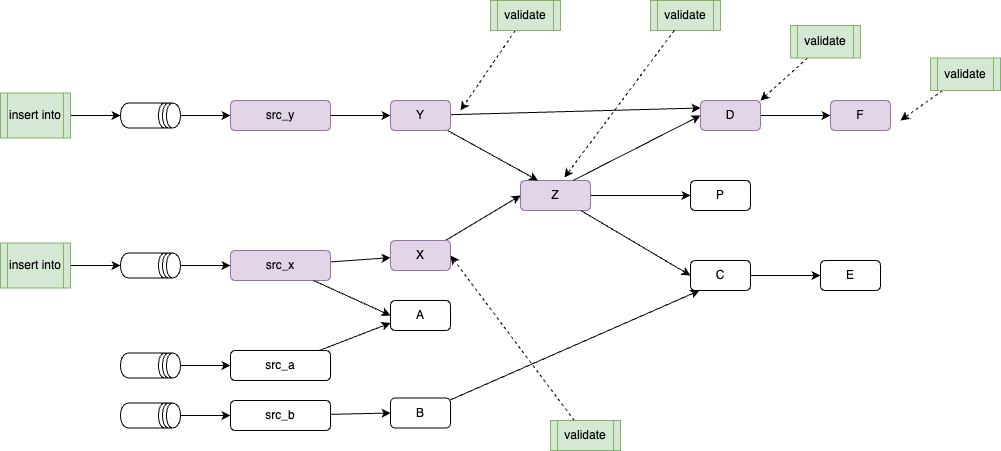

The diagram above was exported from draw.io. Its source (the exported page's mxGraphModel, read from the mxfile embedded in the PNG):
<mxGraphModel dx="1704" dy="534" grid="1" gridSize="10" guides="1" tooltips="1" connect="1" arrows="1" fold="1" page="1" pageScale="1" pageWidth="850" pageHeight="1100" math="0" shadow="0">
  <root>
    <mxCell id="0" />
    <mxCell id="1" parent="0" />
    <mxCell id="18" value="src_a" style="rounded=1;whiteSpace=wrap;html=1;" parent="1" vertex="1">
      <mxGeometry x="-400" y="530" width="100" height="30" as="geometry" />
    </mxCell>
    <mxCell id="59" style="edgeStyle=none;html=1;" parent="1" source="21" target="58" edge="1">
      <mxGeometry relative="1" as="geometry" />
    </mxCell>
    <mxCell id="21" value="src_x" style="rounded=1;whiteSpace=wrap;html=1;fillColor=#e1d5e7;strokeColor=#9673a6;" parent="1" vertex="1">
      <mxGeometry x="-400" y="430" width="100" height="30" as="geometry" />
    </mxCell>
    <mxCell id="23" value="src_y" style="rounded=1;whiteSpace=wrap;html=1;fillColor=#e1d5e7;strokeColor=#9673a6;" parent="1" vertex="1">
      <mxGeometry x="-400" y="280" width="100" height="30" as="geometry" />
    </mxCell>
    <mxCell id="55" style="edgeStyle=none;html=1;" parent="1" source="25" target="54" edge="1">
      <mxGeometry relative="1" as="geometry" />
    </mxCell>
    <mxCell id="25" value="Z" style="rounded=1;whiteSpace=wrap;html=1;fillColor=#e1d5e7;strokeColor=#9673a6;" parent="1" vertex="1">
      <mxGeometry x="-110" y="360" width="70" height="30" as="geometry" />
    </mxCell>
    <mxCell id="26" style="edgeStyle=none;html=1;entryX=0;entryY=0.5;entryDx=0;entryDy=0;exitX=1;exitY=0.5;exitDx=0;exitDy=0;" parent="1" source="50" target="29" edge="1">
      <mxGeometry relative="1" as="geometry">
        <mxPoint x="110" y="432.5" as="sourcePoint" />
      </mxGeometry>
    </mxCell>
    <mxCell id="29" value="E" style="rounded=1;whiteSpace=wrap;html=1;" parent="1" vertex="1">
      <mxGeometry x="190" y="440" width="60" height="30" as="geometry" />
    </mxCell>
    <mxCell id="31" value="F" style="rounded=1;whiteSpace=wrap;html=1;fillColor=#e1d5e7;strokeColor=#9673a6;" parent="1" vertex="1">
      <mxGeometry x="200" y="280" width="60" height="30" as="geometry" />
    </mxCell>
    <mxCell id="33" value="" style="edgeStyle=none;html=1;entryX=0;entryY=0.5;entryDx=0;entryDy=0;" parent="1" source="23" target="48" edge="1">
      <mxGeometry relative="1" as="geometry">
        <mxPoint x="-285" y="357" as="sourcePoint" />
        <mxPoint x="-220" y="290" as="targetPoint" />
      </mxGeometry>
    </mxCell>
    <mxCell id="35" value="" style="edgeStyle=none;html=1;entryX=0;entryY=0.5;entryDx=0;entryDy=0;" parent="1" source="21" target="57" edge="1">
      <mxGeometry relative="1" as="geometry">
        <mxPoint x="-285" y="440" as="sourcePoint" />
        <mxPoint x="-235" y="439.23076923076917" as="targetPoint" />
      </mxGeometry>
    </mxCell>
    <mxCell id="39" value="" style="edgeStyle=none;html=1;entryX=0;entryY=0.75;entryDx=0;entryDy=0;" parent="1" source="18" target="57" edge="1">
      <mxGeometry relative="1" as="geometry">
        <mxPoint x="-285" y="543" as="sourcePoint" />
        <mxPoint x="-235" y="543.0769230769231" as="targetPoint" />
      </mxGeometry>
    </mxCell>
    <mxCell id="41" value="" style="edgeStyle=none;html=1;entryX=0;entryY=0.5;entryDx=0;entryDy=0;" parent="1" source="25" target="50" edge="1">
      <mxGeometry relative="1" as="geometry">
        <mxPoint x="5" y="334" as="sourcePoint" />
        <mxPoint x="59" y="335" as="targetPoint" />
      </mxGeometry>
    </mxCell>
    <mxCell id="45" value="" style="edgeStyle=none;html=1;entryX=0;entryY=0.5;entryDx=0;entryDy=0;exitX=0.75;exitY=0;exitDx=0;exitDy=0;" parent="1" source="25" target="51" edge="1">
      <mxGeometry relative="1" as="geometry">
        <mxPoint x="5" y="445" as="sourcePoint" />
        <mxPoint x="55" y="445" as="targetPoint" />
      </mxGeometry>
    </mxCell>
    <mxCell id="49" style="edgeStyle=none;html=1;entryX=0.25;entryY=0;entryDx=0;entryDy=0;" parent="1" source="48" target="25" edge="1">
      <mxGeometry relative="1" as="geometry" />
    </mxCell>
    <mxCell id="61" style="edgeStyle=none;html=1;entryX=0;entryY=0.25;entryDx=0;entryDy=0;" parent="1" source="48" target="51" edge="1">
      <mxGeometry relative="1" as="geometry">
        <mxPoint x="60" y="270" as="targetPoint" />
      </mxGeometry>
    </mxCell>
    <mxCell id="48" value="Y" style="rounded=1;whiteSpace=wrap;html=1;fillColor=#e1d5e7;strokeColor=#9673a6;" parent="1" vertex="1">
      <mxGeometry x="-240" y="280" width="60" height="30" as="geometry" />
    </mxCell>
    <mxCell id="50" value="C" style="rounded=1;whiteSpace=wrap;html=1;" parent="1" vertex="1">
      <mxGeometry x="60" y="440" width="60" height="30" as="geometry" />
    </mxCell>
    <mxCell id="53" style="edgeStyle=none;html=1;exitX=1;exitY=0.5;exitDx=0;exitDy=0;entryX=0;entryY=0.5;entryDx=0;entryDy=0;" parent="1" source="51" target="31" edge="1">
      <mxGeometry relative="1" as="geometry" />
    </mxCell>
    <mxCell id="51" value="D" style="rounded=1;whiteSpace=wrap;html=1;fillColor=#e1d5e7;strokeColor=#9673a6;" parent="1" vertex="1">
      <mxGeometry x="70" y="280" width="60" height="30" as="geometry" />
    </mxCell>
    <mxCell id="54" value="P" style="rounded=1;whiteSpace=wrap;html=1;" parent="1" vertex="1">
      <mxGeometry x="60" y="360" width="60" height="30" as="geometry" />
    </mxCell>
    <mxCell id="57" value="A" style="rounded=1;whiteSpace=wrap;html=1;" parent="1" vertex="1">
      <mxGeometry x="-240" y="480" width="60" height="30" as="geometry" />
    </mxCell>
    <mxCell id="60" style="edgeStyle=none;html=1;entryX=0;entryY=0.5;entryDx=0;entryDy=0;" parent="1" source="58" target="25" edge="1">
      <mxGeometry relative="1" as="geometry" />
    </mxCell>
    <mxCell id="58" value="X" style="rounded=1;whiteSpace=wrap;html=1;fillColor=#e1d5e7;strokeColor=#9673a6;" parent="1" vertex="1">
      <mxGeometry x="-240" y="420" width="60" height="30" as="geometry" />
    </mxCell>
    <mxCell id="67" style="edgeStyle=none;html=1;entryX=0;entryY=0.5;entryDx=0;entryDy=0;" parent="1" source="62" target="23" edge="1">
      <mxGeometry relative="1" as="geometry" />
    </mxCell>
    <mxCell id="62" value="" style="shape=datastore;whiteSpace=wrap;html=1;direction=south;" parent="1" vertex="1">
      <mxGeometry x="-510" y="282.5" width="60" height="25" as="geometry" />
    </mxCell>
    <mxCell id="66" style="edgeStyle=none;html=1;entryX=0;entryY=0.5;entryDx=0;entryDy=0;" parent="1" source="63" target="21" edge="1">
      <mxGeometry relative="1" as="geometry" />
    </mxCell>
    <mxCell id="63" value="" style="shape=datastore;whiteSpace=wrap;html=1;direction=south;" parent="1" vertex="1">
      <mxGeometry x="-510" y="432.5" width="60" height="25" as="geometry" />
    </mxCell>
    <mxCell id="65" style="edgeStyle=none;html=1;entryX=0;entryY=0.5;entryDx=0;entryDy=0;" parent="1" source="64" target="18" edge="1">
      <mxGeometry relative="1" as="geometry" />
    </mxCell>
    <mxCell id="64" value="" style="shape=datastore;whiteSpace=wrap;html=1;direction=south;" parent="1" vertex="1">
      <mxGeometry x="-510" y="532.5" width="60" height="25" as="geometry" />
    </mxCell>
    <mxCell id="68" value="B" style="rounded=1;whiteSpace=wrap;html=1;" parent="1" vertex="1">
      <mxGeometry x="-240" y="577.5" width="60" height="30" as="geometry" />
    </mxCell>
    <mxCell id="69" style="edgeStyle=none;html=1;entryX=0.15;entryY=1;entryDx=0;entryDy=0;entryPerimeter=0;" parent="1" source="68" target="50" edge="1">
      <mxGeometry relative="1" as="geometry" />
    </mxCell>
    <mxCell id="71" style="edgeStyle=none;html=1;entryX=0;entryY=0.5;entryDx=0;entryDy=0;" parent="1" source="70" target="68" edge="1">
      <mxGeometry relative="1" as="geometry" />
    </mxCell>
    <mxCell id="70" value="src_b" style="rounded=1;whiteSpace=wrap;html=1;" parent="1" vertex="1">
      <mxGeometry x="-400" y="580" width="100" height="30" as="geometry" />
    </mxCell>
    <mxCell id="73" style="edgeStyle=none;html=1;" parent="1" source="72" target="70" edge="1">
      <mxGeometry relative="1" as="geometry" />
    </mxCell>
    <mxCell id="72" value="" style="shape=datastore;whiteSpace=wrap;html=1;direction=south;" parent="1" vertex="1">
      <mxGeometry x="-510" y="582.5" width="60" height="25" as="geometry" />
    </mxCell>
    <mxCell id="75" style="edgeStyle=none;html=1;entryX=0.5;entryY=1;entryDx=0;entryDy=0;" edge="1" parent="1" source="74" target="62">
      <mxGeometry relative="1" as="geometry" />
    </mxCell>
    <mxCell id="74" value="insert into" style="shape=process;whiteSpace=wrap;html=1;backgroundOutline=1;fillColor=#d5e8d4;strokeColor=#82b366;" vertex="1" parent="1">
      <mxGeometry x="-630" y="272.5" width="70" height="45" as="geometry" />
    </mxCell>
    <mxCell id="77" style="edgeStyle=none;html=1;entryX=0.5;entryY=1;entryDx=0;entryDy=0;" edge="1" parent="1" source="76" target="63">
      <mxGeometry relative="1" as="geometry" />
    </mxCell>
    <mxCell id="76" value="insert into" style="shape=process;whiteSpace=wrap;html=1;backgroundOutline=1;fillColor=#d5e8d4;strokeColor=#82b366;" vertex="1" parent="1">
      <mxGeometry x="-630" y="422.5" width="70" height="45" as="geometry" />
    </mxCell>
    <mxCell id="81" style="edgeStyle=none;html=1;dashed=1;" edge="1" parent="1" source="78">
      <mxGeometry relative="1" as="geometry">
        <mxPoint x="270" y="300" as="targetPoint" />
      </mxGeometry>
    </mxCell>
    <mxCell id="78" value="validate" style="shape=process;whiteSpace=wrap;html=1;backgroundOutline=1;fillColor=#d5e8d4;strokeColor=#82b366;" vertex="1" parent="1">
      <mxGeometry x="300" y="237.5" width="70" height="32.5" as="geometry" />
    </mxCell>
    <mxCell id="80" style="edgeStyle=none;html=1;dashed=1;" edge="1" parent="1" source="79">
      <mxGeometry relative="1" as="geometry">
        <mxPoint x="-170" y="290" as="targetPoint" />
      </mxGeometry>
    </mxCell>
    <mxCell id="79" value="validate" style="shape=process;whiteSpace=wrap;html=1;backgroundOutline=1;fillColor=#d5e8d4;strokeColor=#82b366;" vertex="1" parent="1">
      <mxGeometry x="-140" y="180" width="70" height="30" as="geometry" />
    </mxCell>
    <mxCell id="82" value="validate" style="shape=process;whiteSpace=wrap;html=1;backgroundOutline=1;fillColor=#d5e8d4;strokeColor=#82b366;" vertex="1" parent="1">
      <mxGeometry x="20" y="180" width="70" height="30" as="geometry" />
    </mxCell>
    <mxCell id="83" style="edgeStyle=none;html=1;entryX=0.626;entryY=-0.097;entryDx=0;entryDy=0;entryPerimeter=0;dashed=1;" edge="1" parent="1" source="82" target="25">
      <mxGeometry relative="1" as="geometry" />
    </mxCell>
    <mxCell id="85" style="edgeStyle=none;html=1;entryX=1;entryY=0;entryDx=0;entryDy=0;dashed=1;" edge="1" parent="1" source="84" target="51">
      <mxGeometry relative="1" as="geometry" />
    </mxCell>
    <mxCell id="84" value="validate" style="shape=process;whiteSpace=wrap;html=1;backgroundOutline=1;fillColor=#d5e8d4;strokeColor=#82b366;" vertex="1" parent="1">
      <mxGeometry x="160" y="205" width="70" height="32.5" as="geometry" />
    </mxCell>
    <mxCell id="87" style="edgeStyle=none;html=1;entryX=1;entryY=0.5;entryDx=0;entryDy=0;dashed=1;" edge="1" parent="1" source="86" target="58">
      <mxGeometry relative="1" as="geometry" />
    </mxCell>
    <mxCell id="86" value="validate" style="shape=process;whiteSpace=wrap;html=1;backgroundOutline=1;fillColor=#d5e8d4;strokeColor=#82b366;" vertex="1" parent="1">
      <mxGeometry x="-80" y="600" width="70" height="30" as="geometry" />
    </mxCell>
  </root>
</mxGraphModel>